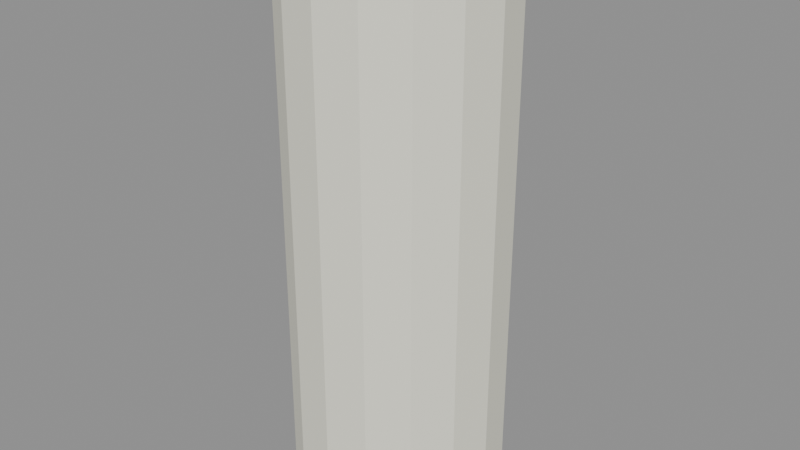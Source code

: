 # Source: paper_towels.blend  (saved by Blender 5.2.45; exported with 4.5.12 LTS)
import bpy
from mathutils import Matrix  # noqa: F401  (used for matrix-valued properties, if any)

bpy.ops.wm.read_factory_settings(use_empty=True)
scene = bpy.context.scene
scene.name = 'Scene'

# ---- images (referenced by path relative to the original .blend; pixels are not part of the script)
import os
ASSET_DIR = os.environ.get("B2B_ASSET_DIR", "")  # directory of the original .blend (textures are referenced by path, not embedded)
HERE = os.path.dirname(os.path.abspath(__file__))  # packed textures are extracted next to this script under _unpacked/

def load_image(name, relpath, width, height, colorspace="sRGB"):
    """Load a texture the original file referenced (path relative to the .blend, or extracted next to this script)."""
    p = next((c for c in (os.path.join(HERE, relpath), os.path.join(ASSET_DIR, relpath)) if relpath and os.path.exists(c)), "")
    if p:
        img = bpy.data.images.load(p, check_existing=True)
        img.name = name
    else:  # same state as the original file: an image datablock whose file is absent (Cycles renders it pink)
        img = bpy.data.images.new(name, width, height)
        img.source = "FILE"
        img.filepath = "//" + (relpath or name)
    img.colorspace_settings.name = colorspace
    return img
img_assortmentatlas_png = load_image('AssortmentAtlas.png', '_unpacked/AssortmentAtlas.4d05732a.png', 2048, 2048, 'sRGB')

# ---- materials (node trees are filled in below, after node groups)
mat_assortmentatlas = bpy.data.materials.new('AssortmentAtlas')

# ---- material node trees
mat_assortmentatlas.use_nodes = True; mat_assortmentatlas.node_tree.nodes.clear()
_N = mat_assortmentatlas.node_tree.nodes; _L = mat_assortmentatlas.node_tree.links
n0 = _N.new('ShaderNodeBsdfPrincipled'); n0.name = 'Principled BSDF'; n0.location = (-200, 100)
n0.inputs[2].default_value = 0.75
n0.inputs[10].default_value = 0.005
n1 = _N.new('ShaderNodeOutputMaterial'); n1.name = 'Material Output'; n1.location = (200, 100)
n2 = _N.new('ShaderNodeTexImage'); n2.name = 'Image Texture'; n2.location = (0, 0)
n2.image = img_assortmentatlas_png
_L.new(n0.outputs[0], n1.inputs[0])
_L.new(n2.outputs[0], n0.inputs[0])
n1.is_active_output = True

# ---- meshes
me_paper_roll = bpy.data.meshes.new('Paper roll')
me_paper_roll.from_pydata([(0.052, 0.0, 0.0), (0.04804, 0.0199, 0.0), (0.03677, 0.03677, 0.0), (0.0199, 0.04804, 0.0), (3.184e-18, 0.052, 0.0), (-0.0199, 0.04804, 0.0), (-0.03677, 0.03677, 0.0), (-0.04804, 0.0199, 0.0), (-0.052, 6.368e-18, 0.0), (-0.04804, -0.0199, 0.0), (-0.03677, -0.03677, 0.0), (-0.0199, -0.04804, 0.0), (-9.552e-18, -0.052, 0.0), (0.0199, -0.04804, 0.0), (0.03677, -0.03677, 0.0), (0.04804, -0.0199, 0.0), (0.052, 0.0, 0.27), (0.04804, 0.0199, 0.27), (0.03677, 0.03677, 0.27), (0.0199, 0.04804, 0.27), (3.184e-18, 0.052, 0.27), (-0.0199, 0.04804, 0.27), (-0.03677, 0.03677, 0.27), (-0.04804, 0.0199, 0.27), (-0.052, 6.368e-18, 0.27), (-0.04804, -0.0199, 0.27), (-0.03677, -0.03677, 0.27), (-0.0199, -0.04804, 0.27), (-9.552e-18, -0.052, 0.27), (0.0199, -0.04804, 0.27), (0.03677, -0.03677, 0.27), (0.04804, -0.0199, 0.27), (0.017, 0.0, 0.271), (0.01472, 0.0085, 0.271), (0.0085, 0.01472, 0.271), (1.041e-18, 0.017, 0.271), (-0.0085, 0.01472, 0.271), (-0.01472, 0.0085, 0.271), (-0.017, 2.082e-18, 0.271), (-0.01472, -0.0085, 0.271), (-0.0085, -0.01472, 0.271), (-3.123e-18, -0.017, 0.271), (0.0085, -0.01472, 0.271), (0.01472, -0.0085, 0.271), (0.017, 0.0, 0.272), (0.01472, 0.0085, 0.272), (0.0085, 0.01472, 0.272), (1.041e-18, 0.017, 0.272), (-0.0085, 0.01472, 0.272), (-0.01472, 0.0085, 0.272), (-0.017, 2.082e-18, 0.272), (-0.01472, -0.0085, 0.272), (-0.0085, -0.01472, 0.272), (-3.123e-18, -0.017, 0.272), (0.0085, -0.01472, 0.272), (0.01472, -0.0085, 0.272)], [], [(0, 1, 17, 16), (1, 2, 18, 17), (2, 3, 19, 18), (3, 4, 20, 19), (4, 5, 21, 20), (5, 6, 22, 21), (6, 7, 23, 22), (7, 8, 24, 23), (8, 9, 25, 24), (9, 10, 26, 25), (10, 11, 27, 26), (11, 12, 28, 27), (12, 13, 29, 28), (13, 14, 30, 29), (14, 15, 31, 30), (15, 0, 16, 31), (15, 14, 13, 12, 11, 10, 9, 8, 7, 6, 5, 4, 3, 2, 1, 0), (16, 17, 18, 19, 20, 21, 22, 23, 24, 25, 26, 27, 28, 29, 30, 31), (32, 33, 45, 44), (33, 34, 46, 45), (34, 35, 47, 46), (35, 36, 48, 47), (36, 37, 49, 48), (37, 38, 50, 49), (38, 39, 51, 50), (39, 40, 52, 51), (40, 41, 53, 52), (41, 42, 54, 53), (42, 43, 55, 54), (43, 32, 44, 55), (43, 42, 41, 40, 39, 38, 37, 36, 35, 34, 33, 32), (44, 45, 46, 47, 48, 49, 50, 51, 52, 53, 54, 55)])
_uv = me_paper_roll.uv_layers.new(name='Assortment')
_uv.uv.foreach_set('vector', [0.9688, 0.9375, 0.9688, 0.9375, 0.9688, 0.9375, 0.9688, 0.9375, 0.9688, 0.9375, 0.9688, 0.9375, 0.9688, 0.9375, 0.9688, 0.9375, 0.9688, 0.9375, 0.9688, 0.9375, 0.9688, 0.9375, 0.9688, 0.9375, 0.9688, 0.9375, 0.9688, 0.9375, 0.9688, 0.9375, 0.9688, 0.9375, 0.9688, 0.9375, 0.9688, 0.9375, 0.9688, 0.9375, 0.9688, 0.9375, 0.9688, 0.9375, 0.9688, 0.9375, 0.9688, 0.9375, 0.9688, 0.9375, 0.9688, 0.9375, 0.9688, 0.9375, 0.9688, 0.9375, 0.9688, 0.9375, 0.9688, 0.9375, 0.9688, 0.9375, 0.9688, 0.9375, 0.9688, 0.9375, 0.9688, 0.9375, 0.9688, 0.9375, 0.9688, 0.9375, 0.9688, 0.9375, 0.9688, 0.9375, 0.9688, 0.9375, 0.9688, 0.9375, 0.9688, 0.9375, 0.9688, 0.9375, 0.9688, 0.9375, 0.9688, 0.9375, 0.9688, 0.9375, 0.9688, 0.9375, 0.9688, 0.9375, 0.9688, 0.9375, 0.9688, 0.9375, 0.9688, 0.9375, 0.9688, 0.9375, 0.9688, 0.9375, 0.9688, 0.9375, 0.9688, 0.9375, 0.9688, 0.9375, 0.9688, 0.9375, 0.9688, 0.9375, 0.9688, 0.9375, 0.9688, 0.9375, 0.9688, 0.9375, 0.9688, 0.9375, 0.9688, 0.9375, 0.9688, 0.9375, 0.9688, 0.9375, 0.9688, 0.9375, 0.9688, 0.9375, 0.9688, 0.9375, 0.9688, 0.9375, 0.9688, 0.9375, 0.9688, 0.9375, 0.9688, 0.9375, 0.9688, 0.9375, 0.9688, 0.9375, 0.9688, 0.9375, 0.9688, 0.9375, 0.9688, 0.9375, 0.9688, 0.9375, 0.9688, 0.9375, 0.9688, 0.9375, 0.9688, 0.9375, 0.9688, 0.9375, 0.9688, 0.9375, 0.9688, 0.9375, 0.9688, 0.9375, 0.9688, 0.9375, 0.9688, 0.9375, 0.9688, 0.9375, 0.9688, 0.9375, 0.9688, 0.9375, 0.9688, 0.9375, 0.9688, 0.9375, 0.9688, 0.9375, 0.9688, 0.9375, 0.9688, 0.9375, 0.9688, 0.9375, 0.9688, 0.9375, 0.9688, 0.9375, 0.5312, 0.8125, 0.5312, 0.8125, 0.5312, 0.8125, 0.5312, 0.8125, 0.5312, 0.8125, 0.5312, 0.8125, 0.5312, 0.8125, 0.5312, 0.8125, 0.5312, 0.8125, 0.5312, 0.8125, 0.5312, 0.8125, 0.5312, 0.8125, 0.5312, 0.8125, 0.5312, 0.8125, 0.5312, 0.8125, 0.5312, 0.8125, 0.5312, 0.8125, 0.5312, 0.8125, 0.5312, 0.8125, 0.5312, 0.8125, 0.5312, 0.8125, 0.5312, 0.8125, 0.5312, 0.8125, 0.5312, 0.8125, 0.5312, 0.8125, 0.5312, 0.8125, 0.5312, 0.8125, 0.5312, 0.8125, 0.5312, 0.8125, 0.5312, 0.8125, 0.5312, 0.8125, 0.5312, 0.8125, 0.5312, 0.8125, 0.5312, 0.8125, 0.5312, 0.8125, 0.5312, 0.8125, 0.5312, 0.8125, 0.5312, 0.8125, 0.5312, 0.8125, 0.5312, 0.8125, 0.5312, 0.8125, 0.5312, 0.8125, 0.5312, 0.8125, 0.5312, 0.8125, 0.5312, 0.8125, 0.5312, 0.8125, 0.5312, 0.8125, 0.5312, 0.8125, 0.5312, 0.8125, 0.5312, 0.8125, 0.5312, 0.8125, 0.5312, 0.8125, 0.5312, 0.8125, 0.5312, 0.8125, 0.5312, 0.8125, 0.5312, 0.8125, 0.5312, 0.8125, 0.5312, 0.8125, 0.5312, 0.8125, 0.5312, 0.8125, 0.5312, 0.8125, 0.5312, 0.8125, 0.5312, 0.8125, 0.5312, 0.8125, 0.5312, 0.8125, 0.5312, 0.8125, 0.5312, 0.8125, 0.5312, 0.8125, 0.5312, 0.8125, 0.5312, 0.8125, 0.5312, 0.8125, 0.5312, 0.8125])
me_paper_roll.materials.append(mat_assortmentatlas)
me_paper_roll.update()

# ---- objects
ob_paper_towels = bpy.data.objects.new('paper_towels', me_paper_roll)

# ---- transforms, parenting, visibility, modifiers, constraints
ob_paper_towels.location = (0.0, 0.0, 0.0)

# ---- collection membership
scene.collection.objects.link(ob_paper_towels)

# ---- scene / render settings (as saved in the file)
scene.frame_start = 1; scene.frame_end = 250; scene.frame_set(1)
scene.render.engine = 'BLENDER_EEVEE_NEXT'
scene.render.bake_bias = 0.0
scene.render.bake_samples = 0
scene.render.compositor_device = 'GPU'
scene.eevee.use_volume_custom_range = False
scene.eevee.fast_gi_thickness_near = 0.1
scene.eevee.fast_gi_thickness_far = 0.0
scene.eevee.ray_tracing_options.screen_trace_thickness = 0.1
bpy.context.view_layer.update()

# ---- added for rendering (the .blend has no active camera and no usable light): camera, sun + grey world if the file has none
cam_auto = bpy.data.cameras.new('AutoCamera')
cam_auto.lens = 50.0
cam_auto.sensor_width = 36.0
cam_auto.clip_end = 1000.0
ob_auto_camera = bpy.data.objects.new('AutoCamera', cam_auto)
scene.collection.objects.link(ob_auto_camera)
ob_auto_camera.location = (0.286096, -0.343316, 0.364877)
ob_auto_camera.rotation_euler = (1.09748, -7.21219e-08, 0.694738)
scene.camera = ob_auto_camera
light_auto_sun = bpy.data.lights.new('AutoSun', 'SUN')
light_auto_sun.energy = 3.0
light_auto_sun.angle = 0.0523599
ob_auto_sun = bpy.data.objects.new('AutoSun', light_auto_sun)
scene.collection.objects.link(ob_auto_sun)
ob_auto_sun.rotation_euler = (0.872665, 0.174533, 0.523599)
if scene.world is None:
    world_auto = bpy.data.worlds.new('AutoWorld')
    world_auto.color = (0.3, 0.3, 0.3)
    scene.world = world_auto
bpy.context.view_layer.update()
